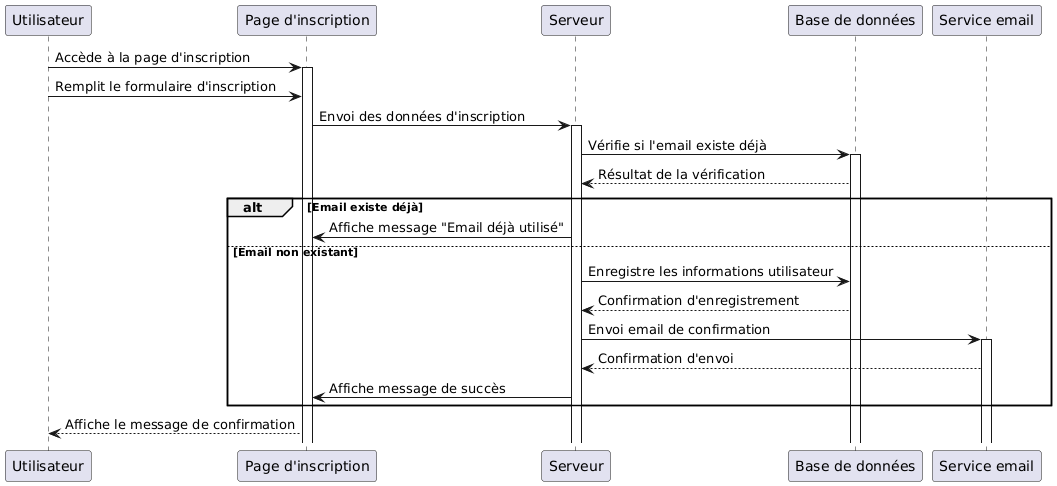

The diagram above was rendered by PlantUML. Its source (embedded in the PNG):
@startuml
participant Utilisateur as U
participant "Page d'inscription" as P
participant "Serveur" as S
participant "Base de données" as B
participant "Service email" as E

U -> P: Accède à la page d'inscription
activate P
U -> P: Remplit le formulaire d'inscription
P -> S: Envoi des données d'inscription
activate S
S -> B: Vérifie si l'email existe déjà
activate B
B --> S: Résultat de la vérification
alt Email existe déjà
    S -> P: Affiche message "Email déjà utilisé"
else Email non existant
    S -> B: Enregistre les informations utilisateur
    B --> S: Confirmation d'enregistrement
    S -> E: Envoi email de confirmation
activate E
    E --> S: Confirmation d'envoi
    S -> P: Affiche message de succès
end
P --> U: Affiche le message de confirmation
@enduml